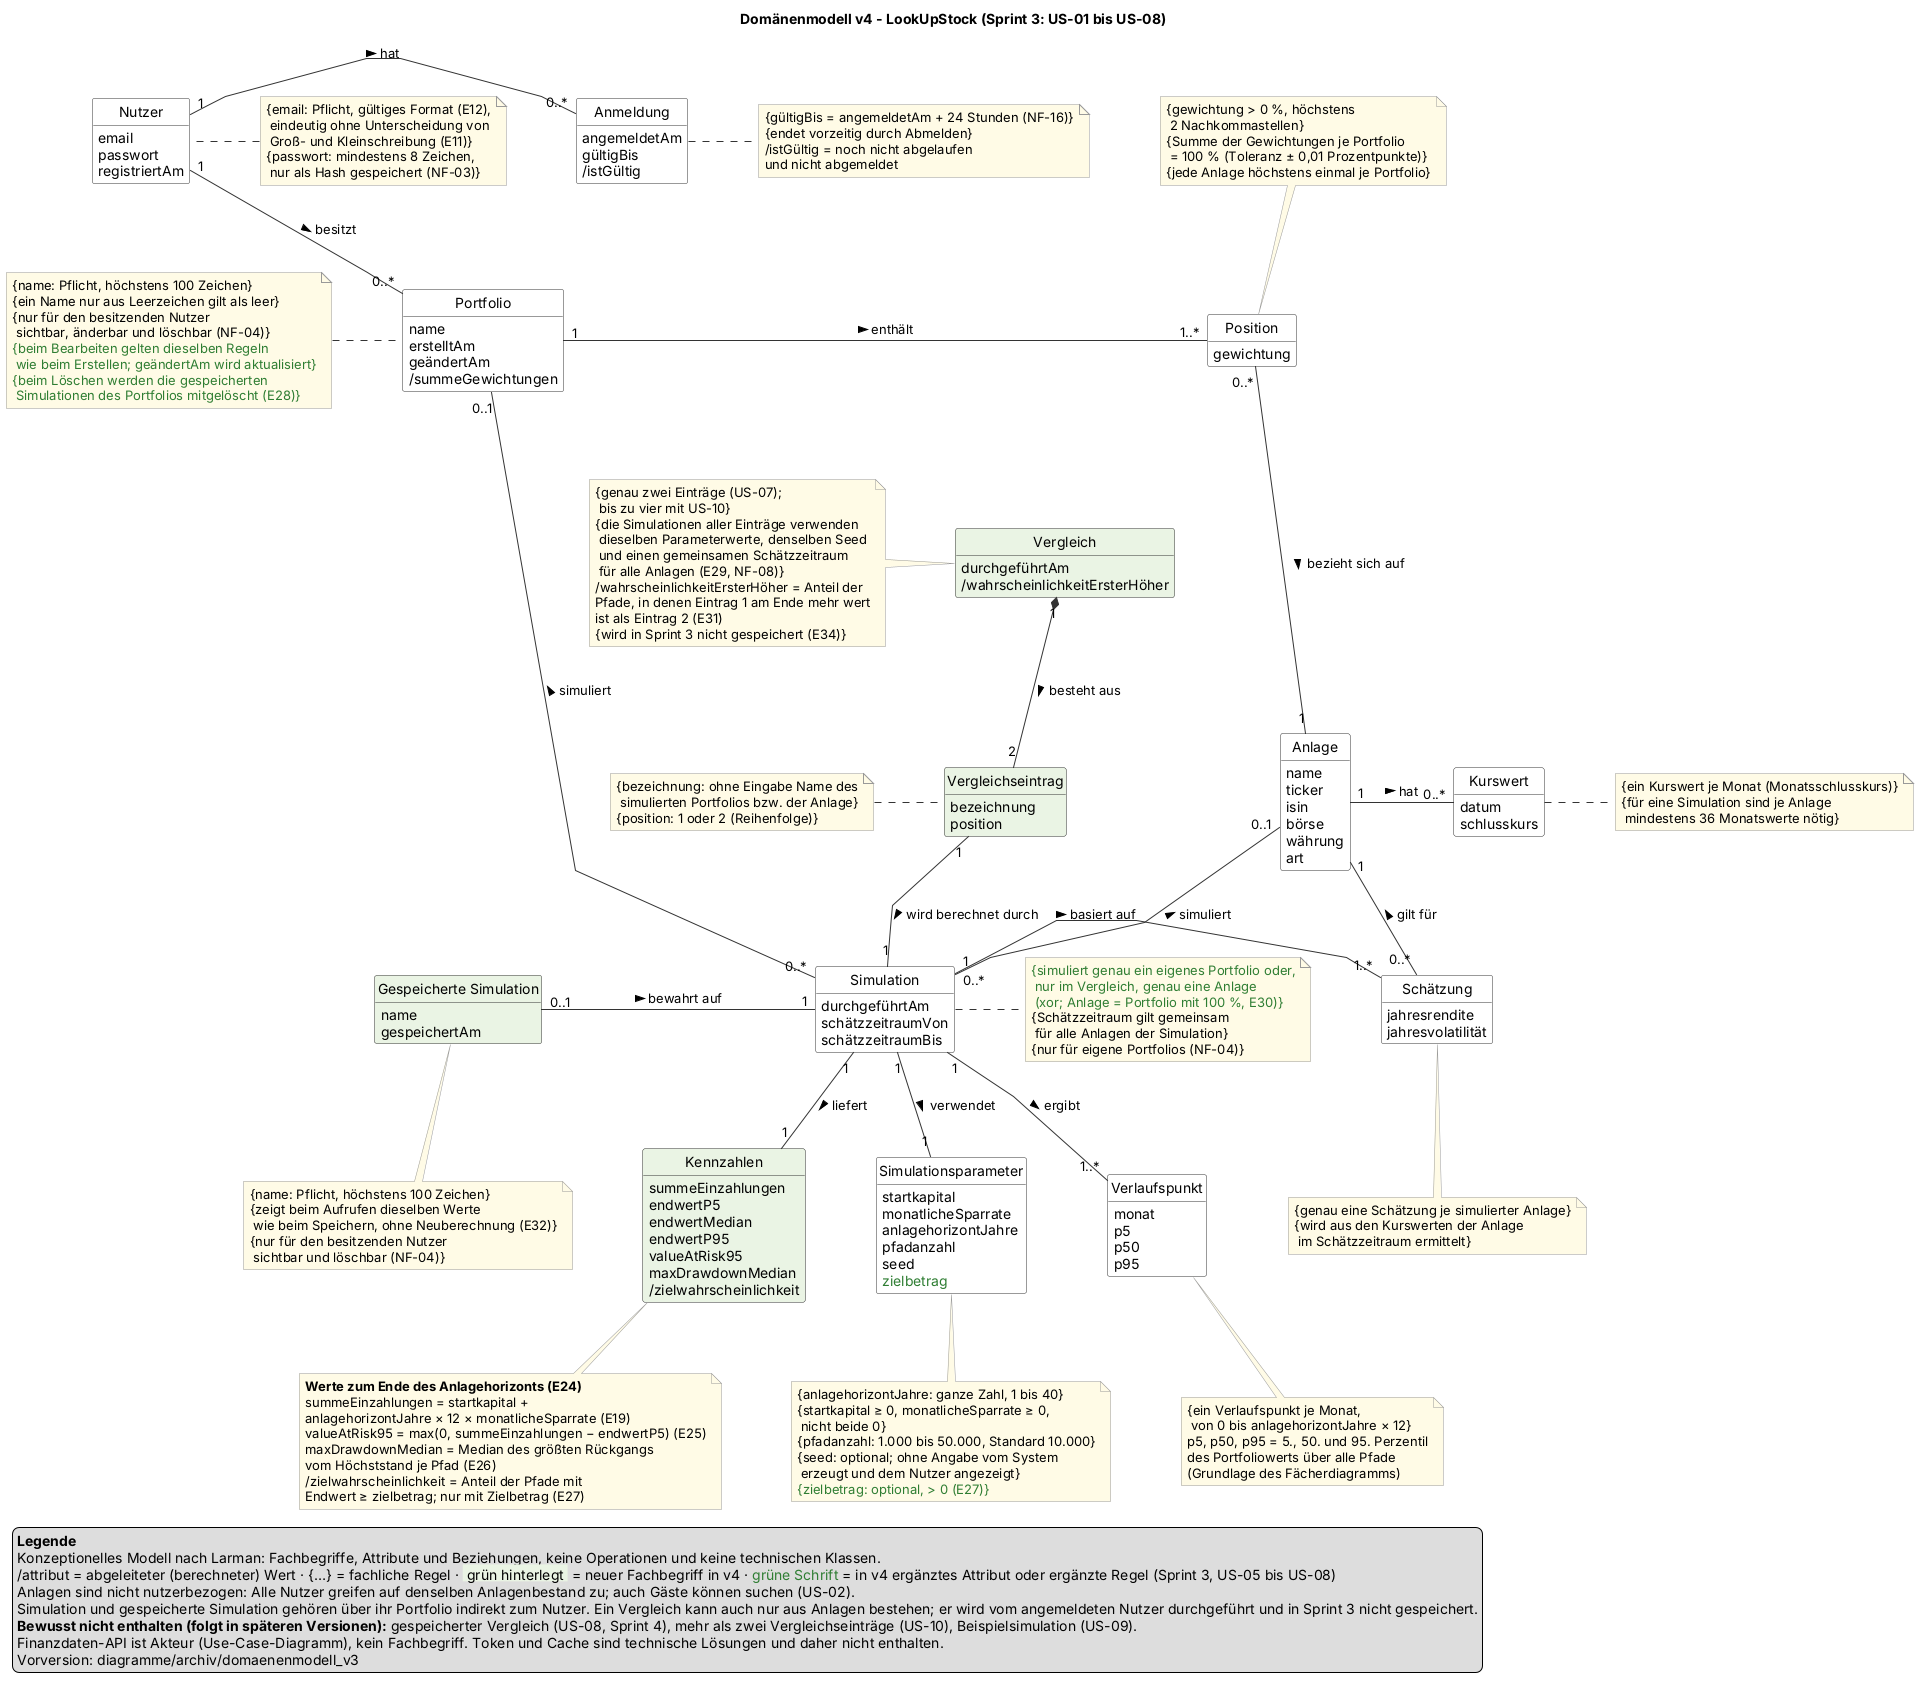

The diagram above was rendered by PlantUML. Its source (embedded in the PNG):
@startuml domaenenmodell_v4
' Domänenmodell v4 - LookUpStock, Sprint 3 (US-01 bis US-08)
' Issue Docs #98 Domänenmodell v4 und Use-Case-Diagramm v3 · Stand 18.10.2026
' Grundlagen: Domänenmodell v3, Kurzformat-Tabellen Sprint 3 (US-05 bis US-08, E24 bis E34),
'             ADR-05, API-Design (Simulationen, Vergleiche), Glossar Version 5, NF-04, NF-08
' Änderungen gegenüber v3:
'   - Neuer Fachbegriff Kennzahlen (US-05, E24 bis E27) mit abgeleiteter Zielwahrscheinlichkeit
'   - Simulationsparameter um den optionalen Zielbetrag ergänzt (E27)
'   - Neue Fachbegriffe Vergleich und Vergleichseintrag (US-07, E29 bis E31): ein Vergleich besteht
'     aus zwei Einträgen; jeder Eintrag wird als eigene Simulation berechnet (wie ADR-05)
'   - Simulation simuliert ein Portfolio oder, nur im Vergleich, eine einzelne Anlage (E30)
'     (Multiplizität am Portfolio-Ende von „simuliert“ daher 1 → 0..1)
'   - Neuer Fachbegriff Gespeicherte Simulation (US-08, E28, E32)
'   - Portfolio: geändertAm wird beim Bearbeiten aktualisiert; Regel zum Löschen (US-06, E28)
'   - Legende: Kennzahlen, Vergleich und gespeicherte Simulation aus „Bewusst nicht enthalten“ entfernt
'   - Unverändert: Nutzer, Anmeldung, Position, Anlage, Kurswert, Schätzung, Verlaufspunkt aus v3
' KI-Nutzung: siehe KI-Log (Eintrag Domänenmodell v4)

skinparam classAttributeIconSize 0
skinparam shadowing false
skinparam linetype polyline
skinparam nodesep 70
skinparam ranksep 70
skinparam defaultFontName Arial
skinparam class {
  BackgroundColor #FFFFFF
  BorderColor #333333
  ArrowColor #333333
}
skinparam note {
  BackgroundColor #FFFBE6
  BorderColor #999999
}
hide circle
hide methods
hide empty members

title Domänenmodell v4 - LookUpStock (Sprint 3: US-01 bis US-08)

class Nutzer {
  email
  passwort
  registriertAm
}

class Anmeldung {
  angemeldetAm
  gültigBis
  /istGültig
}

class Portfolio {
  name
  erstelltAm
  geändertAm
  /summeGewichtungen
}

class Position {
  gewichtung
}

class Anlage {
  name
  ticker
  isin
  börse
  währung
  art
}

class Kurswert {
  datum
  schlusskurs
}

class Simulation {
  durchgeführtAm
  schätzzeitraumVon
  schätzzeitraumBis
}

class "Gespeicherte Simulation" as GespeicherteSimulation #EAF4E4 {
  name
  gespeichertAm
}

class Simulationsparameter {
  startkapital
  monatlicheSparrate
  anlagehorizontJahre
  pfadanzahl
  seed
  <color:#2E7D32>zielbetrag</color>
}

class Schätzung {
  jahresrendite
  jahresvolatilität
}

class Verlaufspunkt {
  monat
  p5
  p50
  p95
}

class Kennzahlen #EAF4E4 {
  summeEinzahlungen
  endwertP5
  endwertMedian
  endwertP95
  valueAtRisk95
  maxDrawdownMedian
  /zielwahrscheinlichkeit
}

class Vergleich #EAF4E4 {
  durchgeführtAm
  /wahrscheinlichkeitErsterHöher
}

class Vergleichseintrag #EAF4E4 {
  bezeichnung
  position
}

' Nutzer und Portfolios
Nutzer "1" -right- "0..*" Anmeldung : hat >
Nutzer "1" -down- "0..*" Portfolio : besitzt >

Portfolio "1" -right- "1..*" Position : enthält >
Position "0..*" -right- "1" Anlage : bezieht sich auf >
Anlage "1" -right- "0..*" Kurswert : hat >

' Simulation (US-04, US-05, US-08)
Portfolio "0..1" -down- "0..*" Simulation : < simuliert
Anlage "0..1" -- "0..*" Simulation : < simuliert
Simulation "1" -right- "1..*" Schätzung : basiert auf >
Anlage "1" -down- "0..*" Schätzung : < gilt für
Simulation "1" -down- "1" Simulationsparameter : verwendet >
Simulation "1" -down- "1..*" Verlaufspunkt : ergibt >
Simulation "1" -down- "1" Kennzahlen : liefert >
GespeicherteSimulation "0..1" -right- "1" Simulation : bewahrt auf >

' Vergleich (US-07)
Vergleich "1" *-down- "2" Vergleichseintrag : besteht aus >
Vergleichseintrag "1" -- "1" Simulation : wird berechnet durch >
Position -down[hidden]- Vergleich

note left of Nutzer
  {email: Pflicht, gültiges Format (E12),
   eindeutig ohne Unterscheidung von
   Groß- und Kleinschreibung (E11)}
  {passwort: mindestens 8 Zeichen,
   nur als Hash gespeichert (NF-03)}
end note

note right of Anmeldung
  {gültigBis = angemeldetAm + 24 Stunden (NF-16)}
  {endet vorzeitig durch Abmelden}
  /istGültig = noch nicht abgelaufen
  und nicht abgemeldet
end note

note left of Portfolio
  {name: Pflicht, höchstens 100 Zeichen}
  {ein Name nur aus Leerzeichen gilt als leer}
  {nur für den besitzenden Nutzer
   sichtbar, änderbar und löschbar (NF-04)}
  <color:#2E7D32>{beim Bearbeiten gelten dieselben Regeln</color>
  <color:#2E7D32> wie beim Erstellen; geändertAm wird aktualisiert}</color>
  <color:#2E7D32>{beim Löschen werden die gespeicherten</color>
  <color:#2E7D32> Simulationen des Portfolios mitgelöscht (E28)}</color>
end note

note top of Position
  {gewichtung > 0 %, höchstens
   2 Nachkommastellen}
  {Summe der Gewichtungen je Portfolio
   = 100 % (Toleranz ± 0,01 Prozentpunkte)}
  {jede Anlage höchstens einmal je Portfolio}
end note

note right of Kurswert
  {ein Kurswert je Monat (Monatsschlusskurs)}
  {für eine Simulation sind je Anlage
   mindestens 36 Monatswerte nötig}
end note

note bottom of Simulationsparameter
  {anlagehorizontJahre: ganze Zahl, 1 bis 40}
  {startkapital ≥ 0, monatlicheSparrate ≥ 0,
   nicht beide 0}
  {pfadanzahl: 1.000 bis 50.000, Standard 10.000}
  {seed: optional; ohne Angabe vom System
   erzeugt und dem Nutzer angezeigt}
  <color:#2E7D32>{zielbetrag: optional, > 0 (E27)}</color>
end note

note right of Simulation
  <color:#2E7D32>{simuliert genau ein eigenes Portfolio oder,</color>
  <color:#2E7D32> nur im Vergleich, genau eine Anlage</color>
  <color:#2E7D32> (xor; Anlage = Portfolio mit 100 %, E30)}</color>
  {Schätzzeitraum gilt gemeinsam
   für alle Anlagen der Simulation}
  {nur für eigene Portfolios (NF-04)}
end note

note bottom of Schätzung
  {genau eine Schätzung je simulierter Anlage}
  {wird aus den Kurswerten der Anlage
   im Schätzzeitraum ermittelt}
end note

note bottom of Verlaufspunkt
  {ein Verlaufspunkt je Monat,
   von 0 bis anlagehorizontJahre × 12}
  p5, p50, p95 = 5., 50. und 95. Perzentil
  des Portfoliowerts über alle Pfade
  (Grundlage des Fächerdiagramms)
end note

note bottom of Kennzahlen
  <b>Werte zum Ende des Anlagehorizonts (E24)</b>
  summeEinzahlungen = startkapital +
  anlagehorizontJahre × 12 × monatlicheSparrate (E19)
  valueAtRisk95 = max(0, summeEinzahlungen − endwertP5) (E25)
  maxDrawdownMedian = Median des größten Rückgangs
  vom Höchststand je Pfad (E26)
  /zielwahrscheinlichkeit = Anteil der Pfade mit
  Endwert ≥ zielbetrag; nur mit Zielbetrag (E27)
end note

note bottom of GespeicherteSimulation
  {name: Pflicht, höchstens 100 Zeichen}
  {zeigt beim Aufrufen dieselben Werte
   wie beim Speichern, ohne Neuberechnung (E32)}
  {nur für den besitzenden Nutzer
   sichtbar und löschbar (NF-04)}
end note

note left of Vergleich
  {genau zwei Einträge (US-07);
   bis zu vier mit US-10}
  {die Simulationen aller Einträge verwenden
   dieselben Parameterwerte, denselben Seed
   und einen gemeinsamen Schätzzeitraum
   für alle Anlagen (E29, NF-08)}
  /wahrscheinlichkeitErsterHöher = Anteil der
  Pfade, in denen Eintrag 1 am Ende mehr wert
  ist als Eintrag 2 (E31)
  {wird in Sprint 3 nicht gespeichert (E34)}
end note

note left of Vergleichseintrag
  {bezeichnung: ohne Eingabe Name des
   simulierten Portfolios bzw. der Anlage}
  {position: 1 oder 2 (Reihenfolge)}
end note

legend bottom left
  <b>Legende</b>
  Konzeptionelles Modell nach Larman: Fachbegriffe, Attribute und Beziehungen, keine Operationen und keine technischen Klassen.
  /attribut = abgeleiteter (berechneter) Wert · {…} = fachliche Regel · <back:#EAF4E4> grün hinterlegt </back> = neuer Fachbegriff in v4 · <color:#2E7D32>grüne Schrift</color> = in v4 ergänztes Attribut oder ergänzte Regel (Sprint 3, US-05 bis US-08)
  Anlagen sind nicht nutzerbezogen: Alle Nutzer greifen auf denselben Anlagenbestand zu; auch Gäste können suchen (US-02).
  Simulation und gespeicherte Simulation gehören über ihr Portfolio indirekt zum Nutzer. Ein Vergleich kann auch nur aus Anlagen bestehen; er wird vom angemeldeten Nutzer durchgeführt und in Sprint 3 nicht gespeichert.
  <b>Bewusst nicht enthalten (folgt in späteren Versionen):</b> gespeicherter Vergleich (US-08, Sprint 4), mehr als zwei Vergleichseinträge (US-10), Beispielsimulation (US-09).
  Finanzdaten-API ist Akteur (Use-Case-Diagramm), kein Fachbegriff. Token und Cache sind technische Lösungen und daher nicht enthalten.
  Vorversion: diagramme/archiv/domaenenmodell_v3
endlegend

@enduml